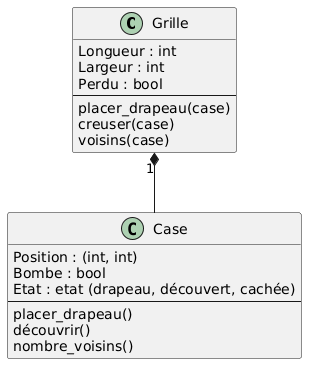

The diagram above was rendered by PlantUML. Its source (embedded in the PNG):
@startuml
Class Grille{
Longueur : int
Largeur : int
Perdu : bool
---
placer_drapeau(case)
creuser(case)
voisins(case)
}

Class Case {
Position : (int, int)
Bombe : bool
Etat : etat (drapeau, découvert, cachée)
---
placer_drapeau()
découvrir()
nombre_voisins()
}


Grille "1" *-- Case
@enduml